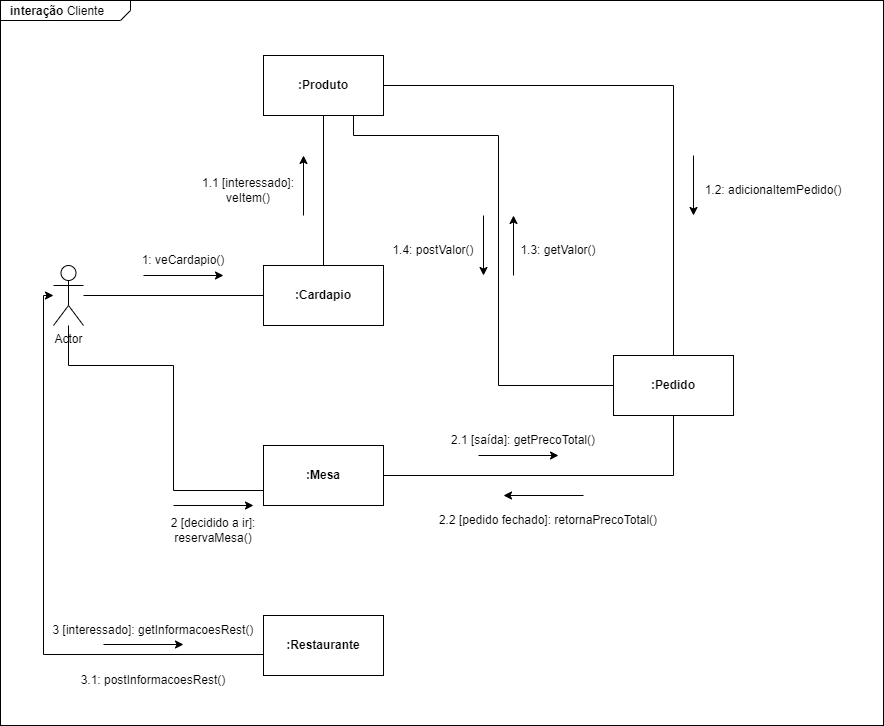

The diagram above was exported from draw.io. Its source (the exported page's mxGraphModel, read from the mxfile embedded in the PNG):
<mxGraphModel dx="1323" dy="658" grid="1" gridSize="10" guides="1" tooltips="1" connect="1" arrows="1" fold="1" page="1" pageScale="1.5" pageWidth="1169" pageHeight="826" background="none" math="0" shadow="0">
  <root>
    <mxCell id="0" style=";html=1;" />
    <mxCell id="1" style=";html=1;" parent="0" />
    <mxCell id="1672d66443f91eb5-1" value="&lt;p style=&quot;margin: 0px ; margin-top: 4px ; margin-left: 10px ; text-align: left&quot;&gt;&lt;b&gt;interação &lt;/b&gt;Cliente&lt;/p&gt;" style="html=1;strokeWidth=1;shape=mxgraph.sysml.package;html=1;overflow=fill;whiteSpace=wrap;fillColor=none;gradientColor=none;fontSize=12;align=center;labelX=130;" parent="1" vertex="1">
      <mxGeometry x="317" y="295" width="883" height="725" as="geometry" />
    </mxCell>
    <mxCell id="4xvf2Ol9XjP87TIP2rf7-5" style="edgeStyle=orthogonalEdgeStyle;rounded=0;orthogonalLoop=1;jettySize=auto;html=1;strokeColor=none;" parent="1" source="4xvf2Ol9XjP87TIP2rf7-1" target="4xvf2Ol9XjP87TIP2rf7-3" edge="1">
      <mxGeometry relative="1" as="geometry" />
    </mxCell>
    <mxCell id="4xvf2Ol9XjP87TIP2rf7-13" style="edgeStyle=orthogonalEdgeStyle;orthogonalLoop=1;jettySize=auto;html=1;curved=1;startArrow=none;startFill=0;endArrow=none;endFill=0;" parent="1" source="4xvf2Ol9XjP87TIP2rf7-1" target="4xvf2Ol9XjP87TIP2rf7-3" edge="1">
      <mxGeometry relative="1" as="geometry" />
    </mxCell>
    <mxCell id="4xvf2Ol9XjP87TIP2rf7-18" style="edgeStyle=orthogonalEdgeStyle;rounded=0;orthogonalLoop=1;jettySize=auto;html=1;entryX=0;entryY=0.75;entryDx=0;entryDy=0;startArrow=none;startFill=0;endArrow=none;endFill=0;" parent="1" source="4xvf2Ol9XjP87TIP2rf7-1" target="4xvf2Ol9XjP87TIP2rf7-8" edge="1">
      <mxGeometry relative="1" as="geometry">
        <Array as="points">
          <mxPoint x="385" y="660" />
          <mxPoint x="490" y="660" />
          <mxPoint x="490" y="785" />
        </Array>
      </mxGeometry>
    </mxCell>
    <mxCell id="4xvf2Ol9XjP87TIP2rf7-40" style="edgeStyle=orthogonalEdgeStyle;rounded=0;orthogonalLoop=1;jettySize=auto;html=1;entryX=0;entryY=0.65;entryDx=0;entryDy=0;entryPerimeter=0;startArrow=classic;startFill=1;endArrow=none;endFill=0;" parent="1" source="4xvf2Ol9XjP87TIP2rf7-1" target="4xvf2Ol9XjP87TIP2rf7-39" edge="1">
      <mxGeometry relative="1" as="geometry">
        <Array as="points">
          <mxPoint x="360" y="590" />
          <mxPoint x="360" y="949" />
        </Array>
      </mxGeometry>
    </mxCell>
    <mxCell id="4xvf2Ol9XjP87TIP2rf7-1" value="Actor" style="shape=umlActor;verticalLabelPosition=bottom;verticalAlign=top;html=1;outlineConnect=0;" parent="1" vertex="1">
      <mxGeometry x="370" y="560" width="30" height="60" as="geometry" />
    </mxCell>
    <mxCell id="4xvf2Ol9XjP87TIP2rf7-11" style="edgeStyle=orthogonalEdgeStyle;rounded=0;orthogonalLoop=1;jettySize=auto;html=1;endArrow=none;endFill=0;" parent="1" source="4xvf2Ol9XjP87TIP2rf7-3" target="4xvf2Ol9XjP87TIP2rf7-4" edge="1">
      <mxGeometry relative="1" as="geometry" />
    </mxCell>
    <mxCell id="4xvf2Ol9XjP87TIP2rf7-3" value="&lt;b&gt;:Cardapio&lt;/b&gt;" style="rounded=0;whiteSpace=wrap;html=1;" parent="1" vertex="1">
      <mxGeometry x="580" y="560" width="120" height="60" as="geometry" />
    </mxCell>
    <mxCell id="4xvf2Ol9XjP87TIP2rf7-29" style="edgeStyle=orthogonalEdgeStyle;rounded=0;orthogonalLoop=1;jettySize=auto;html=1;entryX=0;entryY=0.5;entryDx=0;entryDy=0;startArrow=none;startFill=0;endArrow=none;endFill=0;" parent="1" source="4xvf2Ol9XjP87TIP2rf7-4" target="4xvf2Ol9XjP87TIP2rf7-10" edge="1">
      <mxGeometry relative="1" as="geometry">
        <Array as="points">
          <mxPoint x="670" y="430" />
          <mxPoint x="815" y="430" />
          <mxPoint x="815" y="680" />
        </Array>
      </mxGeometry>
    </mxCell>
    <mxCell id="WjBjiihtPqqJvseeDbj4-1" style="edgeStyle=orthogonalEdgeStyle;rounded=0;orthogonalLoop=1;jettySize=auto;html=1;endArrow=none;endFill=0;" edge="1" parent="1" source="4xvf2Ol9XjP87TIP2rf7-4" target="4xvf2Ol9XjP87TIP2rf7-10">
      <mxGeometry relative="1" as="geometry" />
    </mxCell>
    <mxCell id="4xvf2Ol9XjP87TIP2rf7-4" value="&lt;b&gt;:Produto&lt;/b&gt;" style="rounded=0;whiteSpace=wrap;html=1;" parent="1" vertex="1">
      <mxGeometry x="580" y="350" width="120" height="60" as="geometry" />
    </mxCell>
    <mxCell id="4xvf2Ol9XjP87TIP2rf7-6" value="1: veCardapio()" style="text;html=1;strokeColor=none;fillColor=none;align=center;verticalAlign=middle;whiteSpace=wrap;rounded=0;" parent="1" vertex="1">
      <mxGeometry x="430" y="540" width="140" height="30" as="geometry" />
    </mxCell>
    <mxCell id="4xvf2Ol9XjP87TIP2rf7-32" style="edgeStyle=orthogonalEdgeStyle;rounded=0;orthogonalLoop=1;jettySize=auto;html=1;startArrow=none;startFill=0;endArrow=none;endFill=0;" parent="1" source="4xvf2Ol9XjP87TIP2rf7-8" target="4xvf2Ol9XjP87TIP2rf7-10" edge="1">
      <mxGeometry relative="1" as="geometry" />
    </mxCell>
    <mxCell id="4xvf2Ol9XjP87TIP2rf7-8" value="&lt;b&gt;:Mesa&lt;/b&gt;" style="rounded=0;whiteSpace=wrap;html=1;" parent="1" vertex="1">
      <mxGeometry x="580" y="740" width="120" height="60" as="geometry" />
    </mxCell>
    <mxCell id="4xvf2Ol9XjP87TIP2rf7-10" value="&lt;b&gt;:Pedido&lt;br&gt;&lt;/b&gt;" style="rounded=0;whiteSpace=wrap;html=1;" parent="1" vertex="1">
      <mxGeometry x="930" y="650" width="120" height="60" as="geometry" />
    </mxCell>
    <mxCell id="4xvf2Ol9XjP87TIP2rf7-12" value="1.1 [interessado]: veItem()" style="text;html=1;strokeColor=none;fillColor=none;align=center;verticalAlign=middle;whiteSpace=wrap;rounded=0;" parent="1" vertex="1">
      <mxGeometry x="500" y="470" width="130" height="30" as="geometry" />
    </mxCell>
    <mxCell id="4xvf2Ol9XjP87TIP2rf7-15" value="" style="endArrow=classic;html=1;rounded=0;" parent="1" edge="1">
      <mxGeometry width="50" height="50" relative="1" as="geometry">
        <mxPoint x="460" y="570" as="sourcePoint" />
        <mxPoint x="540" y="570" as="targetPoint" />
      </mxGeometry>
    </mxCell>
    <mxCell id="4xvf2Ol9XjP87TIP2rf7-17" value="" style="endArrow=classic;html=1;rounded=0;" parent="1" edge="1">
      <mxGeometry width="50" height="50" relative="1" as="geometry">
        <mxPoint x="620" y="510" as="sourcePoint" />
        <mxPoint x="620" y="450" as="targetPoint" />
      </mxGeometry>
    </mxCell>
    <mxCell id="4xvf2Ol9XjP87TIP2rf7-19" value="2 [decidido a ir]: reservaMesa()" style="text;html=1;strokeColor=none;fillColor=none;align=center;verticalAlign=middle;whiteSpace=wrap;rounded=0;" parent="1" vertex="1">
      <mxGeometry x="460" y="810" width="140" height="30" as="geometry" />
    </mxCell>
    <mxCell id="4xvf2Ol9XjP87TIP2rf7-22" value="" style="endArrow=classic;html=1;rounded=0;" parent="1" edge="1">
      <mxGeometry width="50" height="50" relative="1" as="geometry">
        <mxPoint x="490" y="800" as="sourcePoint" />
        <mxPoint x="570" y="800" as="targetPoint" />
      </mxGeometry>
    </mxCell>
    <mxCell id="4xvf2Ol9XjP87TIP2rf7-27" value="1.2: adicionaItemPedido()" style="text;html=1;strokeColor=none;fillColor=none;align=center;verticalAlign=middle;whiteSpace=wrap;rounded=0;" parent="1" vertex="1">
      <mxGeometry x="1010" y="470" width="160" height="30" as="geometry" />
    </mxCell>
    <mxCell id="4xvf2Ol9XjP87TIP2rf7-28" value="" style="endArrow=none;html=1;rounded=0;startArrow=classic;startFill=1;endFill=0;" parent="1" edge="1">
      <mxGeometry width="50" height="50" relative="1" as="geometry">
        <mxPoint x="1010" y="510" as="sourcePoint" />
        <mxPoint x="1010" y="450" as="targetPoint" />
      </mxGeometry>
    </mxCell>
    <mxCell id="4xvf2Ol9XjP87TIP2rf7-30" value="1.3: getValor()" style="text;html=1;strokeColor=none;fillColor=none;align=center;verticalAlign=middle;whiteSpace=wrap;rounded=0;" parent="1" vertex="1">
      <mxGeometry x="795" y="530" width="160" height="30" as="geometry" />
    </mxCell>
    <mxCell id="4xvf2Ol9XjP87TIP2rf7-31" value="" style="endArrow=classic;html=1;rounded=0;" parent="1" edge="1">
      <mxGeometry width="50" height="50" relative="1" as="geometry">
        <mxPoint x="830" y="570" as="sourcePoint" />
        <mxPoint x="830" y="510" as="targetPoint" />
      </mxGeometry>
    </mxCell>
    <mxCell id="4xvf2Ol9XjP87TIP2rf7-33" value="2.1 [saída]: getPrecoTotal()" style="text;html=1;strokeColor=none;fillColor=none;align=center;verticalAlign=middle;whiteSpace=wrap;rounded=0;" parent="1" vertex="1">
      <mxGeometry x="750" y="720" width="180" height="30" as="geometry" />
    </mxCell>
    <mxCell id="4xvf2Ol9XjP87TIP2rf7-34" value="" style="endArrow=classic;html=1;rounded=0;" parent="1" edge="1">
      <mxGeometry width="50" height="50" relative="1" as="geometry">
        <mxPoint x="795" y="750" as="sourcePoint" />
        <mxPoint x="875" y="750" as="targetPoint" />
      </mxGeometry>
    </mxCell>
    <mxCell id="4xvf2Ol9XjP87TIP2rf7-37" value="2.2 [pedido fechado]: retornaPrecoTotal()" style="text;html=1;strokeColor=none;fillColor=none;align=center;verticalAlign=middle;whiteSpace=wrap;rounded=0;" parent="1" vertex="1">
      <mxGeometry x="745" y="800" width="240" height="30" as="geometry" />
    </mxCell>
    <mxCell id="4xvf2Ol9XjP87TIP2rf7-38" value="" style="endArrow=none;html=1;rounded=0;startArrow=classic;startFill=1;endFill=0;" parent="1" edge="1">
      <mxGeometry width="50" height="50" relative="1" as="geometry">
        <mxPoint x="820" y="790" as="sourcePoint" />
        <mxPoint x="900" y="790" as="targetPoint" />
      </mxGeometry>
    </mxCell>
    <mxCell id="4xvf2Ol9XjP87TIP2rf7-39" value="&lt;b&gt;:Restaurante&lt;/b&gt;" style="rounded=0;whiteSpace=wrap;html=1;" parent="1" vertex="1">
      <mxGeometry x="580" y="910" width="120" height="60" as="geometry" />
    </mxCell>
    <mxCell id="4xvf2Ol9XjP87TIP2rf7-41" value="3 [interessado]: getInformacoesRest()" style="text;html=1;strokeColor=none;fillColor=none;align=center;verticalAlign=middle;whiteSpace=wrap;rounded=0;" parent="1" vertex="1">
      <mxGeometry x="340" y="910" width="260" height="30" as="geometry" />
    </mxCell>
    <mxCell id="4xvf2Ol9XjP87TIP2rf7-42" value="" style="endArrow=classic;html=1;rounded=0;" parent="1" edge="1">
      <mxGeometry width="50" height="50" relative="1" as="geometry">
        <mxPoint x="420" y="939" as="sourcePoint" />
        <mxPoint x="500" y="939" as="targetPoint" />
      </mxGeometry>
    </mxCell>
    <mxCell id="WjBjiihtPqqJvseeDbj4-2" value="1.4: postValor()" style="text;html=1;strokeColor=none;fillColor=none;align=center;verticalAlign=middle;whiteSpace=wrap;rounded=0;" vertex="1" parent="1">
      <mxGeometry x="670" y="530" width="160" height="30" as="geometry" />
    </mxCell>
    <mxCell id="WjBjiihtPqqJvseeDbj4-3" value="" style="endArrow=none;html=1;rounded=0;endFill=0;startArrow=classic;startFill=1;" edge="1" parent="1">
      <mxGeometry width="50" height="50" relative="1" as="geometry">
        <mxPoint x="800" y="570" as="sourcePoint" />
        <mxPoint x="800" y="510" as="targetPoint" />
      </mxGeometry>
    </mxCell>
    <mxCell id="WjBjiihtPqqJvseeDbj4-4" value="3.1: postInformacoesRest()" style="text;html=1;strokeColor=none;fillColor=none;align=center;verticalAlign=middle;whiteSpace=wrap;rounded=0;" vertex="1" parent="1">
      <mxGeometry x="340" y="960" width="260" height="30" as="geometry" />
    </mxCell>
  </root>
</mxGraphModel>